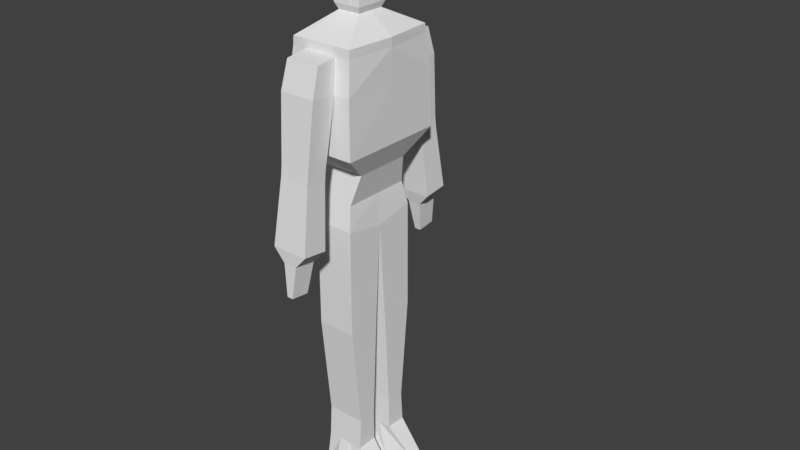 # Source: robot-adam.blend  (saved by Blender 2.77.0; exported with 4.5.12 LTS)
import bpy
from mathutils import Matrix  # noqa: F401  (used for matrix-valued properties, if any)

bpy.ops.wm.read_factory_settings(use_empty=True)
scene = bpy.context.scene
scene.name = 'Scene'

# ---- collections
col_collection_1 = bpy.data.collections.new('Collection 1'); scene.collection.children.link(col_collection_1)

# ---- materials (node trees are filled in below, after node groups)
mat_material = bpy.data.materials.new('Material')
mat_material.alpha_threshold = 0.0
mat_material.use_transparent_shadow = False
mat_material.roughness = 0.5
mat_material.line_color = (0.0, 0.0, 0.0, 1.0)

# ---- material node trees

# ---- world
world_world = bpy.data.worlds.new('World'); scene.world = world_world
world_world.color = (0.05088, 0.05088, 0.05088)
world_world.use_sun_shadow = False
world_world.sun_shadow_jitter_overblur = 0.0
world_world.cycles.sampling_method = 'MANUAL'

# ---- meshes
me_cube = bpy.data.meshes.new('Cube')
me_cube.from_pydata([(0.2058, -0.2468, 3.615), (-0.2058, -0.2468, 3.615), (0.1713, -0.2496, 4.925), (-0.3319, -0.398, 4.922), (0.5577, -0.8699, 3.292), (-0.5577, -0.8699, 3.292), (0.6216, -0.9697, 1.58), (-0.6216, -0.9697, 1.58), (0.4213, -0.5052, 1.149), (-0.4213, -0.5052, 1.149), (0.2898, -0.6256, 0.6326), (-0.2898, -0.6256, 0.6326), (0.3501, -0.7127, 0.2127), (-0.3501, -0.7127, 0.2127), (0.3501, -0.7127, 0.2127), (-0.3501, -0.7127, 0.2127), (0.3501, -0.1107, -1.668), (0.3501, -0.7202, -1.695), (-0.3501, -0.7202, -1.695), (-0.3501, -0.1107, -1.668), (0.3501, -0.2066, -3.543), (0.3501, -0.5436, -3.545), (-0.3501, -0.5436, -3.545), (-0.3501, -0.2066, -3.543), (0.3501, -0.2051, -4.094), (0.3501, -0.5805, -4.105), (-0.3501, -0.5805, -4.105), (-0.3501, -0.2051, -4.094), (0.8981, -0.2977, -4.713), (0.8987, -0.5167, -4.713), (-0.3957, -0.6343, -4.713), (-0.4186, -0.2508, -4.713), (-0.61, -0.9516, 2.577), (-0.5619, -0.8766, 3.149), (0.61, -0.9516, 2.577), (0.5619, -0.8766, 3.149), (0.06887, -0.2478, 3.616), (-0.06887, -0.2478, 3.616), (0.08284, -0.2854, 4.939), (-0.09192, -0.3716, 4.922), (0.2933, -0.8699, 3.292), (-0.2933, -0.8699, 3.292), (0.327, -0.9697, 1.58), (-0.327, -0.9697, 1.58), (0.1404, -0.5052, 1.149), (-0.1404, -0.5052, 1.149), (0.0966, -0.6256, 0.6326), (-0.0966, -0.6256, 0.6326), (0.1167, -0.7127, 0.2127), (-0.1167, -0.7127, 0.2127), (0.1167, -0.7127, 0.2127), (-0.1167, -0.7127, 0.2127), (0.1167, -0.7202, -1.695), (-0.1167, -0.7202, -1.695), (0.1167, -0.1107, -1.668), (-0.1167, -0.1107, -1.668), (0.1167, -0.5436, -3.545), (-0.1167, -0.5436, -3.545), (0.1167, -0.2066, -3.543), (-0.1167, -0.2066, -3.543), (0.1167, -0.5805, -4.105), (-0.1167, -0.5805, -4.105), (0.1167, -0.2051, -4.094), (-0.1167, -0.2051, -4.094), (0.2934, -0.6698, -4.713), (-0.08683, -0.7651, -4.713), (0.3078, -0.1679, -4.713), (-0.1167, -0.08137, -4.713), (-0.2956, -0.8766, 3.149), (0.2956, -0.8766, 3.149), (-0.3209, -0.9516, 2.577), (0.3209, -0.9516, 2.577), (-0.3067, -1.263, 3.097), (0.3067, -1.263, 3.097), (-0.3238, -1.404, 2.624), (0.3238, -1.404, 2.624), (-0.2763, -1.139, 1.446), (0.2763, -1.139, 1.446), (-0.2763, -1.518, 1.491), (0.2763, -1.518, 1.491), (-0.2763, -1.164, 1.24), (0.2763, -1.164, 1.24), (-0.2763, -1.543, 1.286), (0.2763, -1.543, 1.286), (-0.327, -1.264, 0.1116), (0.327, -1.264, 0.1116), (-0.327, -1.712, 0.1655), (0.327, -1.712, 0.1655), (-0.1224, -1.318, -0.1109), (0.1224, -1.318, -0.1109), (-0.1224, -1.713, -0.06351), (0.1224, -1.713, -0.06351), (-0.05589, -1.417, -0.6694), (0.05589, -1.417, -0.6694), (-0.05589, -1.748, -0.6297), (0.05589, -1.748, -0.6297), (0.2058, 0.2468, 3.615), (-0.2058, 0.2468, 3.615), (0.1713, 0.2496, 4.925), (-0.3152, 0.3595, 4.922), (0.5577, 0.8699, 3.292), (-0.5577, 0.8699, 3.292), (0.6216, 0.9697, 1.58), (-0.6216, 0.9697, 1.58), (0.4213, 0.5052, 1.149), (-0.4213, 0.5052, 1.149), (0.2898, 0.6256, 0.6326), (-0.2898, 0.6256, 0.6326), (0.3501, 0.7127, 0.2127), (-0.3501, 0.7127, 0.2127), (0.2117, -1.29e-09, 3.621), (-0.2117, -1.29e-09, 3.621), (0.3319, -1.103e-09, 4.75), (-0.3152, 0.2939, 4.922), (0.6215, 0.0, 3.292), (-0.6215, 0.0, 3.292), (0.6216, 0.0, 1.58), (-0.6216, 0.0, 1.58), (0.4213, 0.0, 1.149), (-0.4213, 0.0, 1.149), (0.2898, 0.0, 0.6326), (-0.2898, 0.0, 0.6326), (0.3501, 0.0, 0.08352), (-0.3501, 0.0, 0.08352), (0.3501, 0.0, 0.08352), (0.3501, 0.7127, 0.2127), (-0.3501, 0.7127, 0.2127), (-0.3501, 0.0, 0.08352), (0.3501, 0.1107, -1.668), (0.3501, 0.7202, -1.695), (-0.3501, 0.7202, -1.695), (-0.3501, 0.1107, -1.668), (0.3501, 0.2066, -3.543), (0.3501, 0.5436, -3.545), (-0.3501, 0.5436, -3.545), (-0.3501, 0.2066, -3.543), (0.3501, 0.2051, -4.094), (0.3501, 0.5805, -4.105), (-0.3501, 0.5805, -4.105), (-0.3501, 0.2051, -4.094), (0.8981, 0.2977, -4.713), (0.8987, 0.5167, -4.713), (-0.3957, 0.6343, -4.713), (-0.4186, 0.2508, -4.713), (-0.61, 0.9516, 2.577), (-0.5619, 0.8766, 3.149), (0.61, 0.9516, 2.577), (0.5619, 0.8766, 3.149), (0.6216, 0.0, 3.134), (0.6216, 0.0, 2.563), (-0.6216, 0.0, 3.134), (-0.6216, 0.0, 2.563), (0.06887, 0.2478, 3.616), (-0.06887, 0.2478, 3.616), (0.08284, 0.2854, 4.939), (-0.2492, 0.3595, 4.922), (0.2933, 0.8699, 3.292), (-0.2933, 0.8699, 3.292), (0.327, 0.9697, 1.58), (-0.327, 0.9697, 1.58), (0.1404, 0.5052, 1.149), (-0.1404, 0.5052, 1.149), (0.0966, 0.6256, 0.6326), (-0.0966, 0.6256, 0.6326), (0.1167, 0.7127, 0.2127), (-0.1167, 0.7127, 0.2127), (-0.2492, 0.2939, 4.922), (0.1106, -1.103e-09, 4.967), (0.1167, 0.7127, 0.2127), (-0.1167, 0.7127, 0.2127), (0.1167, 0.0, 0.08352), (-0.1167, 0.0, 0.08352), (0.1167, 0.7202, -1.695), (-0.1167, 0.7202, -1.695), (0.1167, 0.1107, -1.668), (-0.1167, 0.1107, -1.668), (0.1167, 0.5436, -3.545), (-0.1167, 0.5436, -3.545), (0.1167, 0.2066, -3.543), (-0.1167, 0.2066, -3.543), (0.1167, 0.5805, -4.105), (-0.1167, 0.5805, -4.105), (0.1167, 0.2051, -4.094), (-0.1167, 0.2051, -4.094), (0.2934, 0.6698, -4.713), (-0.08683, 0.7651, -4.713), (0.3078, 0.1679, -4.713), (-0.1167, 0.08137, -4.713), (-0.2956, 0.8766, 3.149), (0.2956, 0.8766, 3.149), (-0.3209, 0.9516, 2.577), (0.3209, 0.9516, 2.577), (-0.3067, 1.263, 3.097), (0.3067, 1.263, 3.097), (-0.3238, 1.404, 2.624), (0.3238, 1.404, 2.624), (-0.2763, 1.139, 1.446), (0.2763, 1.139, 1.446), (-0.2763, 1.518, 1.491), (0.2763, 1.518, 1.491), (-0.2763, 1.164, 1.24), (0.2763, 1.164, 1.24), (-0.2763, 1.543, 1.286), (0.2763, 1.543, 1.286), (-0.327, 1.264, 0.1116), (0.327, 1.264, 0.1116), (-0.327, 1.712, 0.1655), (0.327, 1.712, 0.1655), (-0.1224, 1.318, -0.1109), (0.1224, 1.318, -0.1109), (-0.1224, 1.713, -0.06351), (0.1224, 1.713, -0.06351), (-0.05589, 1.417, -0.6694), (0.05589, 1.417, -0.6694), (-0.05589, 1.748, -0.6297), (0.05589, 1.748, -0.6297), (-0.3319, -1.103e-09, 4.922), (-0.1106, -1.103e-09, 4.965), (-0.09192, 0.3716, 4.922), (-0.3319, 0.398, 4.922), (-0.3038, 0.3053, 5.283), (-0.2606, 0.3053, 5.283), (-0.2606, 0.3481, 5.283), (-0.3038, 0.3481, 5.283), (0.25, -0.2998, 3.726), (-0.25, -0.2998, 3.726), (-0.2557, -9.99e-10, 3.73), (0.2557, -9.99e-10, 3.73), (0.08359, -0.3007, 3.725), (-0.08359, -0.3007, 3.725), (0.25, 0.2998, 3.726), (-0.25, 0.2998, 3.726), (0.08359, 0.3007, 3.725), (-0.08359, 0.3007, 3.725)], [], [(110, 0, 4, 114), (217, 216, 3, 39), (227, 112, 2, 224), (229, 39, 3, 225), (37, 1, 5, 41), (70, 32, 7, 43), (149, 34, 6, 116), (45, 9, 11, 47), (43, 7, 9, 45), (116, 6, 8, 118), (118, 8, 10, 120), (13, 123, 127, 15), (47, 11, 13, 49), (120, 10, 12, 122), (9, 119, 121, 11), (11, 121, 123, 13), (7, 117, 119, 9), (1, 111, 115, 5), (32, 151, 117, 7), (225, 3, 216, 226), (170, 124, 16, 54), (122, 12, 14, 124), (49, 13, 15, 51), (54, 16, 20, 58), (51, 15, 18, 53), (15, 127, 19, 18), (124, 14, 17, 16), (58, 20, 24, 62), (53, 18, 22, 57), (16, 17, 21, 20), (18, 19, 23, 22), (26, 27, 31, 30), (57, 22, 26, 61), (22, 23, 27, 26), (20, 21, 25, 24), (67, 65, 30, 31), (24, 25, 29, 28), (62, 24, 28, 66), (61, 26, 30, 65), (5, 115, 150, 33), (33, 150, 151, 32), (114, 4, 35, 148), (148, 35, 34, 149), (41, 5, 33, 68), (68, 33, 32, 70), (35, 69, 71, 34), (71, 69, 73, 75), (4, 40, 69, 35), (40, 41, 68, 69), (25, 60, 64, 29), (60, 61, 65, 64), (27, 63, 67, 31), (63, 62, 66, 67), (28, 29, 64, 66), (66, 64, 65, 67), (21, 56, 60, 25), (56, 57, 61, 60), (17, 52, 56, 21), (52, 53, 57, 56), (23, 59, 63, 27), (59, 58, 62, 63), (14, 50, 52, 17), (50, 51, 53, 52), (19, 55, 59, 23), (55, 54, 58, 59), (12, 48, 50, 14), (48, 49, 51, 50), (127, 171, 55, 19), (171, 170, 54, 55), (10, 46, 48, 12), (46, 47, 49, 48), (6, 42, 44, 8), (42, 43, 45, 44), (8, 44, 46, 10), (44, 45, 47, 46), (34, 71, 42, 6), (71, 70, 43, 42), (0, 36, 40, 4), (36, 37, 41, 40), (224, 2, 38, 228), (228, 38, 39, 229), (112, 167, 38, 2), (167, 217, 39, 38), (73, 72, 74, 75), (68, 70, 74, 72), (74, 70, 76, 78), (69, 68, 72, 73), (76, 77, 81, 80), (70, 71, 77, 76), (71, 75, 79, 77), (75, 74, 78, 79), (82, 80, 84, 86), (78, 76, 80, 82), (79, 78, 82, 83), (77, 79, 83, 81), (85, 87, 91, 89), (83, 82, 86, 87), (81, 83, 87, 85), (80, 81, 85, 84), (90, 88, 92, 94), (84, 85, 89, 88), (86, 84, 88, 90), (87, 86, 90, 91), (92, 93, 95, 94), (91, 90, 94, 95), (89, 91, 95, 93), (88, 89, 93, 92), (110, 114, 100, 96), (99, 113, 220, 223), (227, 230, 98, 112), (233, 231, 219, 218), (153, 157, 101, 97), (190, 159, 103, 144), (149, 116, 102, 146), (161, 163, 107, 105), (159, 161, 105, 103), (116, 118, 104, 102), (118, 120, 106, 104), (109, 126, 127, 123), (163, 165, 109, 107), (120, 122, 108, 106), (105, 107, 121, 119), (107, 109, 123, 121), (103, 105, 119, 117), (97, 101, 115, 111), (144, 103, 117, 151), (231, 226, 216, 219), (170, 174, 128, 124), (122, 124, 125, 108), (165, 169, 126, 109), (174, 178, 132, 128), (169, 173, 130, 126), (126, 130, 131, 127), (124, 128, 129, 125), (178, 182, 136, 132), (173, 177, 134, 130), (128, 132, 133, 129), (130, 134, 135, 131), (138, 142, 143, 139), (177, 181, 138, 134), (134, 138, 139, 135), (132, 136, 137, 133), (187, 143, 142, 185), (136, 140, 141, 137), (182, 186, 140, 136), (181, 185, 142, 138), (101, 145, 150, 115), (145, 144, 151, 150), (114, 148, 147, 100), (148, 149, 146, 147), (157, 188, 145, 101), (188, 190, 144, 145), (147, 146, 191, 189), (191, 195, 193, 189), (100, 147, 189, 156), (156, 189, 188, 157), (137, 141, 184, 180), (180, 184, 185, 181), (139, 143, 187, 183), (183, 187, 186, 182), (140, 186, 184, 141), (186, 187, 185, 184), (133, 137, 180, 176), (176, 180, 181, 177), (129, 133, 176, 172), (172, 176, 177, 173), (135, 139, 183, 179), (179, 183, 182, 178), (125, 129, 172, 168), (168, 172, 173, 169), (131, 135, 179, 175), (175, 179, 178, 174), (108, 125, 168, 164), (164, 168, 169, 165), (127, 131, 175, 171), (171, 175, 174, 170), (106, 108, 164, 162), (162, 164, 165, 163), (102, 104, 160, 158), (158, 160, 161, 159), (104, 106, 162, 160), (160, 162, 163, 161), (146, 102, 158, 191), (191, 158, 159, 190), (96, 100, 156, 152), (152, 156, 157, 153), (230, 232, 154, 98), (232, 233, 218, 154), (112, 98, 154, 167), (167, 154, 218, 217), (193, 195, 194, 192), (188, 192, 194, 190), (194, 198, 196, 190), (189, 193, 192, 188), (196, 200, 201, 197), (190, 196, 197, 191), (191, 197, 199, 195), (195, 199, 198, 194), (202, 206, 204, 200), (198, 202, 200, 196), (199, 203, 202, 198), (197, 201, 203, 199), (205, 209, 211, 207), (203, 207, 206, 202), (201, 205, 207, 203), (200, 204, 205, 201), (210, 214, 212, 208), (204, 208, 209, 205), (206, 210, 208, 204), (207, 211, 210, 206), (212, 214, 215, 213), (211, 215, 214, 210), (209, 213, 215, 211), (208, 212, 213, 209), (166, 113, 216, 217), (99, 155, 218, 219), (113, 99, 219, 216), (155, 166, 217, 218), (221, 222, 223, 220), (113, 166, 221, 220), (166, 155, 222, 221), (155, 99, 223, 222), (152, 153, 233, 232), (96, 152, 232, 230), (97, 111, 226, 231), (153, 97, 231, 233), (110, 96, 230, 227), (36, 228, 229, 37), (0, 224, 228, 36), (1, 225, 226, 111), (37, 229, 225, 1), (110, 227, 224, 0)])
me_cube.materials.append(mat_material)
me_cube.use_remesh_preserve_volume = False
me_cube.use_remesh_preserve_attributes = False
me_cube.use_mirror_vertex_groups = False
me_cube.update()
arm_armature = bpy.data.armatures.new('Armature')  # bones are not reproduced

# ---- objects
ob_armature = bpy.data.objects.new('Armature', arm_armature)
ob_cube = bpy.data.objects.new('Cube', me_cube)

# ---- transforms, parenting, visibility, modifiers, constraints
ob_armature.location = (0.0, 0.0, 0.0)
ob_armature.lineart.crease_threshold = 0.0
ob_cube.parent = ob_armature
ob_cube.location = (0.0, 0.0, 0.0)
ob_cube.lock_rotations_4d = False
ob_cube.empty_display_type = 'ARROWS'
ob_cube.lineart.crease_threshold = 0.0
_vg = ob_cube.vertex_groups.new(name='Bone')
for _i, _w in zip([8, 9, 10, 11, 12, 13, 14, 15, 44, 45, 46, 47, 48, 49, 50, 51, 104, 105, 106, 107, 108, 109, 118, 119, 120, 121, 122, 123, 124, 125, 126, 127, 161, 162, 163, 164, 165, 168, 169, 170, 171], [0.02702, 0.05272, 0.1344, 0.1296, 0.08385, 0.1229, 0.1324, 0.1257, 0.0005883, 0.005171, 0.07244, 0.07069, 0.04654, 0.0559, 0.05821, 0.05662, 0.02689, 0.05211, 0.1341, 0.1239, 0.1124, 0.1157, 0.1087, 0.08458, 0.8723, 0.8712, 0.9042, 0.9054, 0.929, 0.1236, 0.1146, 0.9187, 0.003946, 0.0695, 0.06613, 0.0504, 0.05066, 0.04846, 0.0444, 0.9787, 0.9772]): _vg.add([_i], _w, 'REPLACE')
_vg = ob_cube.vertex_groups.new(name='Bone.001')
for _i, _w in zip([4, 5, 6, 7, 8, 9, 10, 11, 12, 13, 32, 33, 34, 35, 42, 43, 44, 45, 46, 47, 48, 49, 70, 71, 100, 101, 102, 103, 104, 105, 106, 107, 108, 109, 114, 115, 116, 117, 118, 119, 120, 121, 144, 145, 146, 147, 148, 149, 150, 151, 156, 157, 158, 159, 160, 161, 162, 163, 164, 165, 188, 189, 190, 191], [0.01614, 0.01821, 0.6695, 0.6702, 0.8056, 0.7836, 0.1307, 0.1289, 0.01591, 0.04604, 0.1446, 0.04684, 0.1465, 0.0397, 0.7102, 0.712, 0.8121, 0.8137, 0.1253, 0.1252, 0.02748, 0.03377, 0.04517, 0.0482, 0.05045, 0.0507, 0.6942, 0.6936, 0.8086, 0.7874, 0.1275, 0.1234, 0.03545, 0.03727, 0.08343, 0.09332, 0.9156, 0.9183, 0.858, 0.8729, 0.05989, 0.06158, 0.2505, 0.07298, 0.2566, 0.07029, 0.154, 0.7671, 0.1576, 0.7697, 0.001963, 0.003646, 0.7256, 0.7264, 0.8136, 0.8155, 0.1196, 0.1187, 0.02338, 0.02381, 0.002683, 0.002149, 0.06516, 0.06754]): _vg.add([_i], _w, 'REPLACE')
_vg = ob_cube.vertex_groups.new(name='Bone.002')
for _i, _w in zip([0, 1, 4, 5, 6, 7, 32, 33, 34, 35, 36, 37, 40, 41, 42, 43, 68, 69, 70, 71, 72, 73, 114, 115, 148, 149, 150, 151], [0.0755, 0.04669, 0.6671, 0.6854, 0.1233, 0.1207, 0.5144, 0.6818, 0.5204, 0.669, 0.03073, 0.0266, 0.6722, 0.6685, 0.08004, 0.07724, 0.6342, 0.6394, 0.1202, 0.1191, 0.106, 0.088, 0.05243, 0.05046, 0.05728, 0.04027, 0.05683, 0.04121]): _vg.add([_i], _w, 'REPLACE')
_vg = ob_cube.vertex_groups.new(name='Bone.003')
for _i, _w in zip([4, 5, 6, 7, 9, 32, 33, 34, 35, 40, 41, 42, 43, 68, 69, 70, 71, 72, 73, 74, 75], [0.0733, 0.07631, 0.1126, 0.1094, 0.0007083, 0.2452, 0.09413, 0.239, 0.09287, 0.08539, 0.09353, 0.1225, 0.122, 0.1664, 0.148, 0.6757, 0.674, 0.3966, 0.4206, 0.1104, 0.1106]): _vg.add([_i], _w, 'REPLACE')
_vg = ob_cube.vertex_groups.new(name='Bone.004')
for _i, _w in zip([4, 5, 32, 33, 34, 35, 40, 41, 42, 43, 68, 69, 70, 71, 72, 73, 74, 75, 76, 77, 78, 79, 80, 81, 82, 83], [0.02947, 0.02497, 0.05288, 0.03284, 0.05304, 0.03869, 0.06, 0.05623, 0.001736, 0.001045, 0.1034, 0.1128, 0.1393, 0.1407, 0.48, 0.4758, 0.8641, 0.8561, 0.834, 0.8344, 0.8592, 0.8584, 0.1353, 0.1368, 0.1361, 0.1346]): _vg.add([_i], _w, 'REPLACE')
_vg = ob_cube.vertex_groups.new(name='Bone.005')
for _i, _w in zip([76, 77, 78, 79, 80, 81, 82, 83, 84, 85, 86, 87, 88, 89, 90, 91], [0.1401, 0.1391, 0.1337, 0.135, 0.8564, 0.8547, 0.8579, 0.8597, 0.8595, 0.8527, 0.8478, 0.8541, 0.1188, 0.1052, 0.1199, 0.1346]): _vg.add([_i], _w, 'REPLACE')
_vg = ob_cube.vertex_groups.new(name='Bone.006')
for _i, _w in zip([84, 85, 86, 87, 88, 89, 90, 91, 92, 93, 94, 95], [0.1347, 0.1412, 0.146, 0.1399, 0.8803, 0.894, 0.8793, 0.8644, 0.9912, 0.9924, 0.9929, 0.9917]): _vg.add([_i], _w, 'REPLACE')
_vg = ob_cube.vertex_groups.new(name='Bone.007')
for _i, _w in zip([96, 97, 100, 101, 102, 103, 104, 105, 114, 115, 144, 145, 146, 147, 148, 149, 150, 151, 152, 153, 156, 157, 158, 159, 160, 161, 188, 189, 190, 191, 192, 193, 194, 195], [0.0756, 0.04433, 0.6888, 0.7134, 0.1939, 0.1897, 0.0142, 0.03266, 0.05437, 0.0527, 0.5808, 0.7154, 0.5747, 0.6988, 0.05978, 0.04859, 0.05984, 0.05065, 0.02634, 0.02378, 0.7094, 0.7153, 0.1766, 0.1748, 0.005882, 0.008054, 0.7555, 0.742, 0.7723, 0.768, 0.4979, 0.5039, 0.1468, 0.1475]): _vg.add([_i], _w, 'REPLACE')
_vg = ob_cube.vertex_groups.new(name='Bone.008')
for _i, _w in zip([100, 101, 102, 103, 144, 145, 146, 147, 156, 157, 158, 159, 188, 189, 190, 191, 192, 193, 194, 195, 196, 197, 198, 199, 200, 201, 202, 203], [0.05168, 0.04815, 0.0144, 0.01156, 0.08879, 0.05545, 0.09059, 0.05864, 0.07335, 0.06933, 0.01073, 0.009334, 0.1186, 0.1277, 0.1384, 0.1405, 0.4776, 0.4746, 0.8353, 0.8331, 0.8341, 0.8345, 0.8583, 0.8576, 0.1356, 0.1371, 0.1357, 0.1342]): _vg.add([_i], _w, 'REPLACE')
_vg = ob_cube.vertex_groups.new(name='Bone.009')
for _i, _w in zip([196, 197, 198, 199, 200, 201, 202, 203, 204, 205, 206, 207, 208, 209, 210, 211], [0.1399, 0.1389, 0.1338, 0.1351, 0.856, 0.8543, 0.8582, 0.86, 0.8595, 0.8526, 0.8478, 0.854, 0.1119, 0.09833, 0.1273, 0.142]): _vg.add([_i], _w, 'REPLACE')
_vg = ob_cube.vertex_groups.new(name='Bone.010')
for _i, _w in zip([204, 205, 206, 207, 208, 209, 210, 211, 212, 213, 214, 215], [0.1347, 0.1413, 0.1459, 0.14, 0.8874, 0.901, 0.8718, 0.857, 0.9932, 0.9943, 0.9919, 0.9904]): _vg.add([_i], _w, 'REPLACE')
_vg = ob_cube.vertex_groups.new(name='Bone.019')
for _i, _w in zip([1, 4, 5, 33, 35, 40, 41, 97, 100, 101, 110, 111, 114, 115, 144, 145, 146, 147, 148, 149, 150, 151, 156, 157, 189], [0.02199, 0.07916, 0.05895, 0.06122, 0.0758, 0.01239, 0.002839, 0.01852, 0.08619, 0.06467, 0.03141, 0.01111, 0.5872, 0.5597, 0.01062, 0.06829, 0.009675, 0.08399, 0.6019, 0.08708, 0.5855, 0.0814, 0.02425, 0.01309, 0.007567]): _vg.add([_i], _w, 'REPLACE')
_vg = ob_cube.vertex_groups.new(name='Bone.020')
for _i, _w in zip([0, 1, 2, 3, 4, 5, 33, 35, 36, 37, 38, 39, 40, 41, 68, 69, 96, 97, 98, 99, 100, 101, 110, 111, 112, 113, 114, 115, 145, 147, 148, 150, 152, 153, 154, 155, 156, 157, 166, 167, 188, 189, 216, 217, 218, 219, 220, 221, 222, 223, 224, 225, 226, 227, 228, 229, 230, 231, 232, 233], [0.8842, 0.8947, 0.9986, 0.9988, 0.09714, 0.09928, 0.06308, 0.06211, 0.9384, 0.9337, 0.9991, 0.9989, 0.1313, 0.1346, 0.05686, 0.05714, 0.8901, 0.9023, 0.9988, 0.9989, 0.1092, 0.1107, 0.9588, 0.9454, 0.9985, 0.999, 0.2068, 0.2279, 0.07389, 0.07303, 0.1079, 0.1203, 0.9458, 0.9416, 0.9991, 0.999, 0.1478, 0.1511, 0.999, 0.9996, 0.06978, 0.06959, 0.9992, 0.9997, 0.999, 0.9988, 0.999, 0.999, 0.999, 0.999, 0.9731, 0.9767, 0.9866, 0.989, 0.9796, 0.9809, 0.9756, 0.9791, 0.9825, 0.9837]): _vg.add([_i], _w, 'REPLACE')
_vg = ob_cube.vertex_groups.new(name='Bone.011')
for _i, _w in zip([6, 7, 8, 9, 10, 11, 12, 13, 14, 15, 42, 43, 44, 45, 46, 47, 48, 49, 50, 51, 120, 121, 122, 123, 124, 127], [0.02087, 0.03907, 0.09752, 0.09724, 0.6691, 0.7225, 0.5605, 0.8124, 0.8363, 0.8443, 0.02222, 0.02658, 0.1168, 0.1134, 0.7651, 0.7813, 0.8178, 0.8701, 0.9149, 0.9167, 0.0104, 0.01462, 0.006793, 0.02873, 0.001772, 0.009605]): _vg.add([_i], _w, 'REPLACE')
_vg = ob_cube.vertex_groups.new(name='Bone.012')
for _i, _w in zip([10, 12, 14, 16, 17, 18, 19, 46, 48, 49, 52, 53, 54, 55], [0.05254, 0.3172, 0.001596, 0.9725, 0.9751, 0.9746, 0.9735, 0.00494, 0.09094, 0.004538, 0.9803, 0.9802, 0.9806, 0.9808]): _vg.add([_i], _w, 'REPLACE')
_vg = ob_cube.vertex_groups.new(name='Bone.013')
for _i, _w in zip([20, 21, 22, 23, 24, 25, 26, 27, 30, 31, 56, 57, 58, 59, 60, 61, 62, 63, 64, 65, 66, 67], [0.9796, 0.983, 0.9838, 0.9835, 0.8983, 0.9141, 0.9673, 0.9676, 0.6076, 0.6192, 0.9941, 0.9943, 0.9884, 0.9894, 0.9756, 0.9874, 0.9561, 0.9828, 0.1608, 0.7186, 0.1601, 0.7252]): _vg.add([_i], _w, 'REPLACE')
_vg = ob_cube.vertex_groups.new(name='Bone.014')
for _i, _w in zip([24, 25, 26, 27, 28, 29, 30, 31, 62, 64, 65, 66, 67], [0.1005, 0.08505, 0.01332, 0.01224, 0.9804, 0.9783, 0.3922, 0.3806, 0.0365, 0.8391, 0.2813, 0.8398, 0.2746]): _vg.add([_i], _w, 'REPLACE')
_vg = ob_cube.vertex_groups.new(name='Bone.015')
for _i, _w in zip([102, 103, 104, 105, 106, 107, 108, 109, 120, 121, 122, 123, 124, 125, 126, 127, 158, 159, 160, 161, 162, 163, 164, 165, 168, 169], [0.02719, 0.04351, 0.1053, 0.1002, 0.726, 0.7404, 0.8375, 0.8332, 0.01633, 0.01626, 0.03084, 0.03077, 0.002493, 0.8477, 0.8586, 0.01064, 0.02725, 0.03035, 0.1231, 0.1176, 0.8022, 0.8063, 0.9088, 0.9083, 0.9273, 0.9298]): _vg.add([_i], _w, 'REPLACE')
_vg = ob_cube.vertex_groups.new(name='Bone.016')
for _i, _w in zip([128, 129, 130, 131, 172, 173, 174, 175], [0.97, 0.977, 0.9765, 0.9711, 0.9832, 0.9831, 0.9772, 0.9774]): _vg.add([_i], _w, 'REPLACE')
_vg = ob_cube.vertex_groups.new(name='Bone.017')
for _i, _w in zip([132, 133, 134, 135, 136, 137, 138, 139, 140, 141, 142, 143, 176, 177, 178, 179, 180, 181, 182, 183, 184, 185, 186, 187], [0.9806, 0.9827, 0.9835, 0.984, 0.9036, 0.9109, 0.9626, 0.9623, 0.019, 0.02251, 0.5885, 0.5529, 0.9933, 0.9936, 0.9898, 0.9906, 0.9688, 0.9823, 0.9602, 0.978, 0.1542, 0.6914, 0.1201, 0.4888]): _vg.add([_i], _w, 'REPLACE')
_vg = ob_cube.vertex_groups.new(name='Bone.018')
for _i, _w in zip([136, 137, 138, 139, 140, 141, 142, 143, 180, 182, 184, 185, 186, 187], [0.09529, 0.08829, 0.02263, 0.02313, 0.9654, 0.9637, 0.4114, 0.4469, 0.01178, 0.0285, 0.8458, 0.3086, 0.8798, 0.5111]): _vg.add([_i], _w, 'REPLACE')
_m = ob_cube.modifiers.new('Armature', 'ARMATURE')
_m.object = ob_armature

# ---- collection membership
col_collection_1.objects.link(ob_armature)
col_collection_1.objects.link(ob_cube)

# ---- scene / render settings (as saved in the file)
scene.frame_start = 1; scene.frame_end = 250; scene.frame_set(1)
scene.render.engine = 'BLENDER_EEVEE_NEXT'
scene.render.resolution_percentage = 50
scene.render.dither_intensity = 0.0
scene.cycles.use_denoising = False
scene.cycles.samples = 128
scene.cycles.sampling_pattern = 'TABULATED_SOBOL'
scene.cycles.light_sampling_threshold = 0.0
scene.cycles.use_adaptive_sampling = False
scene.cycles.use_light_tree = False
scene.cycles.blur_glossy = 0.0
scene.cycles.sample_clamp_indirect = 0.0
scene.view_settings.view_transform = 'Standard'
bpy.context.view_layer.update()

# ---- added for rendering (the .blend has no active camera and no usable light): camera, sun
cam_auto = bpy.data.cameras.new('AutoCamera')
cam_auto.lens = 50.0
cam_auto.sensor_width = 36.0
cam_auto.clip_end = 1000.0
ob_auto_camera = bpy.data.objects.new('AutoCamera', cam_auto)
scene.collection.objects.link(ob_auto_camera)
ob_auto_camera.location = (10.8823, -12.1255, 8.30321)
ob_auto_camera.rotation_euler = (1.09748, -7.21219e-08, 0.694738)
scene.camera = ob_auto_camera
light_auto_sun = bpy.data.lights.new('AutoSun', 'SUN')
light_auto_sun.energy = 3.0
light_auto_sun.angle = 0.0523599
ob_auto_sun = bpy.data.objects.new('AutoSun', light_auto_sun)
scene.collection.objects.link(ob_auto_sun)
ob_auto_sun.rotation_euler = (0.872665, 0.174533, 0.523599)
bpy.context.view_layer.update()
